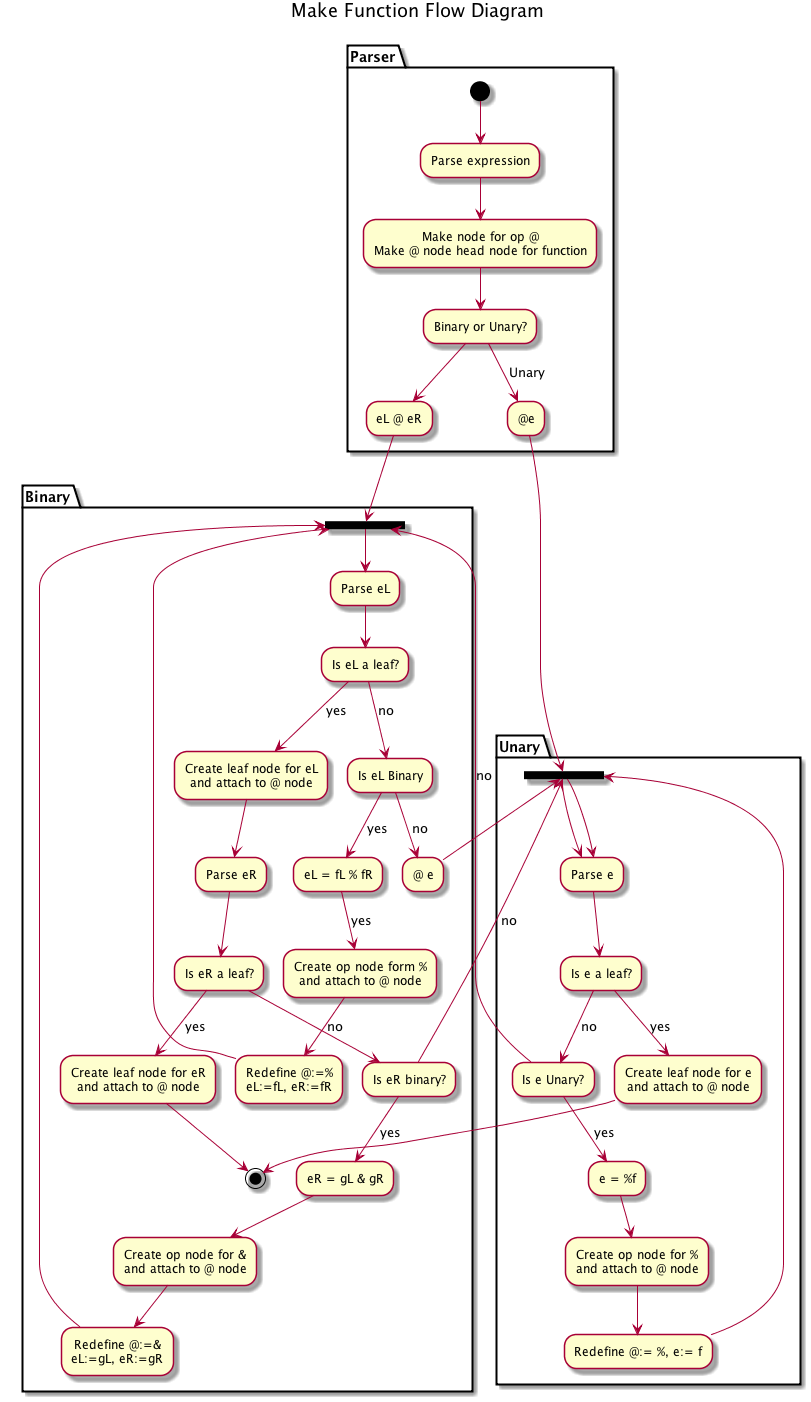

The diagram above was rendered by PlantUML. Its source (embedded in the PNG):
@startuml
title Make Function Flow Diagram

partition Parser {
(*) --> Parse expression
--> "Make node for op @
Make @ node head node for function"
--> "Binary or Unary?" as BoU
}

partition Binary {
===BRep1=== --> Parse eL
}

partition Parser {
BoU --> "eL @ eR" 
--> ===BRep1===
}

partition Binary {
"Parse eL" --> "Is eL a leaf?"
-->[yes] "Create leaf node for eL
and attach to @ node" as endL

"Is eL a leaf?" -->[no] "Is eL Binary" 
-->[yes] eL = fL % fR
-->[yes] "Create op node form %
and attach to @ node"
--> "Redefine @:=% 
eL:=fL, eR:=fR"
--> ===BRep1===
}

partition Unary {
===URep1=== --> Parse e
}

partition Binary {
"Is eL Binary" -->[no] "@ e"
--> ===URep1===

endL --> Parse eR
--> "Is eR a leaf?"
-->[yes] "Create leaf node for eR
and attach to @ node" as endR
--> (*)

"Is eR a leaf?" -->[no] Is eR binary?
-->[yes] eR = gL & gR
--> "Create op node for &
and attach to @ node"
--> "Redefine @:=&
eL:=gL, eR:=gR"
--> ===BRep1===

"Is eR binary?" -->[no] ===URep1===
}




partition Parser {
BoU -->[Unary] "@e"
--> ===URep1===
}


partition Unary {

===URep1=== --> Parse e
--> Is e a leaf?
-->[yes] "Create leaf node for e
and attach to @ node"
--> (*)

"Is e a leaf?" -->[no] Is e Unary?
-->[yes]e = %f
--> "Create op node for %
and attach to @ node"
--> Redefine @:= %, e:= f
--> ===URep1===

"Is e Unary?" -->[no] ===BRep1===
}


@enduml